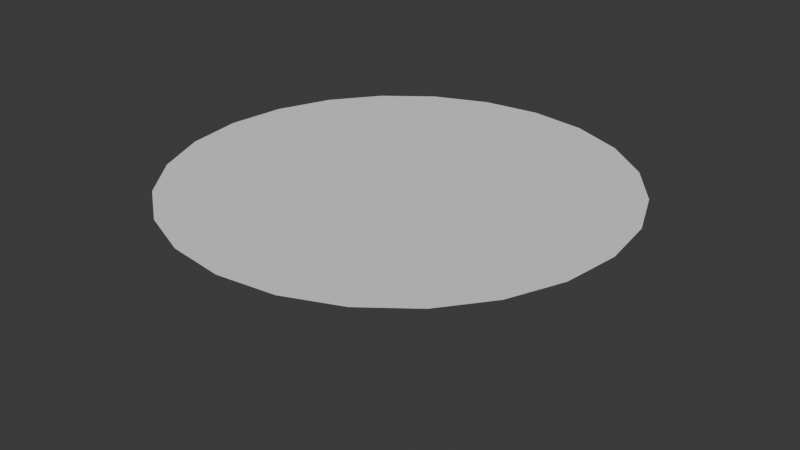 # Source: Altar.blend  (saved by Blender 5.0.119; exported with 4.5.12 LTS)
import bpy
from mathutils import Matrix  # noqa: F401  (used for matrix-valued properties, if any)

bpy.ops.wm.read_factory_settings(use_empty=True)
scene = bpy.context.scene
scene.name = 'Scene'

# ---- collections
col_collection = bpy.data.collections.new('Collection'); scene.collection.children.link(col_collection)

# ---- world
world_world = bpy.data.worlds.new('World'); scene.world = world_world
world_world.use_nodes = True; world_world.node_tree.nodes.clear()
_N = world_world.node_tree.nodes; _L = world_world.node_tree.links
n0 = _N.new('ShaderNodeOutputWorld'); n0.name = 'World Output'; n0.location = (200, 100)
n1 = _N.new('ShaderNodeBackground'); n1.name = 'Background'; n1.location = (-200, 100)
n1.inputs[0].default_value = (0.05088, 0.05088, 0.05088, 1.0)
_L.new(n1.outputs[0], n0.inputs[0])
n0.is_active_output = True
world_world.color = (0.05088, 0.05088, 0.05088)
world_world.sun_shadow_jitter_overblur = 0.0

# ---- meshes
me_cylinder = bpy.data.meshes.new('Cylinder')
me_cylinder.from_pydata([(0.0, 1.5, -0.05), (-2.69e-10, 1.321, 0.05), (0.3882, 1.449, -0.05), (0.3418, 1.276, 0.05), (0.75, 1.299, -0.05), (0.6603, 1.144, 0.05), (1.061, 1.061, -0.05), (0.9337, 0.9337, 0.05), (1.299, 0.75, -0.05), (1.144, 0.6603, 0.05), (1.449, 0.3882, -0.05), (1.276, 0.3418, 0.05), (1.5, 0.0, -0.05), (1.321, -5.944e-10, 0.05), (1.449, -0.3882, -0.05), (1.276, -0.3418, 0.05), (1.299, -0.75, -0.05), (1.144, -0.6603, 0.05), (1.061, -1.061, -0.05), (0.9337, -0.9337, 0.05), (0.75, -1.299, -0.05), (0.6603, -1.144, 0.05), (0.3882, -1.449, -0.05), (0.3418, -1.276, 0.05), (0.0, -1.5, -0.05), (-2.69e-10, -1.321, 0.05), (-0.3882, -1.449, -0.05), (-0.3418, -1.276, 0.05), (-0.75, -1.299, -0.05), (-0.6603, -1.144, 0.05), (-1.061, -1.061, -0.05), (-0.9337, -0.9337, 0.05), (-1.299, -0.75, -0.05), (-1.144, -0.6603, 0.05), (-1.449, -0.3882, -0.05), (-1.276, -0.3418, 0.05), (-1.5, 0.0, -0.05), (-1.321, -5.944e-10, 0.05), (-1.449, 0.3882, -0.05), (-1.276, 0.3418, 0.05), (-1.299, 0.75, -0.05), (-1.144, 0.6603, 0.05), (-1.061, 1.061, -0.05), (-0.9337, 0.9337, 0.05), (-0.75, 1.299, -0.05), (-0.6603, 1.144, 0.05), (-0.3882, 1.449, -0.05), (-0.3418, 1.276, 0.05)], [], [(0, 1, 3, 2), (2, 3, 5, 4), (4, 5, 7, 6), (6, 7, 9, 8), (8, 9, 11, 10), (10, 11, 13, 12), (12, 13, 15, 14), (14, 15, 17, 16), (16, 17, 19, 18), (18, 19, 21, 20), (20, 21, 23, 22), (22, 23, 25, 24), (24, 25, 27, 26), (26, 27, 29, 28), (28, 29, 31, 30), (30, 31, 33, 32), (32, 33, 35, 34), (34, 35, 37, 36), (36, 37, 39, 38), (38, 39, 41, 40), (40, 41, 43, 42), (42, 43, 45, 44), (3, 1, 47, 45, 43, 41, 39, 37, 35, 33, 31, 29, 27, 25, 23, 21, 19, 17, 15, 13, 11, 9, 7, 5), (44, 45, 47, 46), (46, 47, 1, 0), (0, 2, 4, 6, 8, 10, 12, 14, 16, 18, 20, 22, 24, 26, 28, 30, 32, 34, 36, 38, 40, 42, 44, 46)])
_uv = me_cylinder.uv_layers.new(name='UVMap')
_uv.uv.foreach_set('vector', [1.0, 0.5, 1.0, 1.0, 0.9583, 1.0, 0.9583, 0.5, 0.9583, 0.5, 0.9583, 1.0, 0.9167, 1.0, 0.9167, 0.5, 0.9167, 0.5, 0.9167, 1.0, 0.875, 1.0, 0.875, 0.5, 0.875, 0.5, 0.875, 1.0, 0.8333, 1.0, 0.8333, 0.5, 0.8333, 0.5, 0.8333, 1.0, 0.7917, 1.0, 0.7917, 0.5, 0.7917, 0.5, 0.7917, 1.0, 0.75, 1.0, 0.75, 0.5, 0.75, 0.5, 0.75, 1.0, 0.7083, 1.0, 0.7083, 0.5, 0.7083, 0.5, 0.7083, 1.0, 0.6667, 1.0, 0.6667, 0.5, 0.6667, 0.5, 0.6667, 1.0, 0.625, 1.0, 0.625, 0.5, 0.625, 0.5, 0.625, 1.0, 0.5833, 1.0, 0.5833, 0.5, 0.5833, 0.5, 0.5833, 1.0, 0.5417, 1.0, 0.5417, 0.5, 0.5417, 0.5, 0.5417, 1.0, 0.5, 1.0, 0.5, 0.5, 0.5, 0.5, 0.5, 1.0, 0.4583, 1.0, 0.4583, 0.5, 0.4583, 0.5, 0.4583, 1.0, 0.4167, 1.0, 0.4167, 0.5, 0.4167, 0.5, 0.4167, 1.0, 0.375, 1.0, 0.375, 0.5, 0.375, 0.5, 0.375, 1.0, 0.3333, 1.0, 0.3333, 0.5, 0.3333, 0.5, 0.3333, 1.0, 0.2917, 1.0, 0.2917, 0.5, 0.2917, 0.5, 0.2917, 1.0, 0.25, 1.0, 0.25, 0.5, 0.25, 0.5, 0.25, 1.0, 0.2083, 1.0, 0.2083, 0.5, 0.2083, 0.5, 0.2083, 1.0, 0.1667, 1.0, 0.1667, 0.5, 0.1667, 0.5, 0.1667, 1.0, 0.125, 1.0, 0.125, 0.5, 0.125, 0.5, 0.125, 1.0, 0.08333, 1.0, 0.08333, 0.5, 0.3121, 0.4818, 0.25, 0.49, 0.1879, 0.4818, 0.13, 0.4578, 0.08029, 0.4197, 0.04215, 0.37, 0.01818, 0.3121, 0.01, 0.25, 0.01818, 0.1879, 0.04215, 0.13, 0.08029, 0.08029, 0.13, 0.04215, 0.1879, 0.01818, 0.25, 0.01, 0.3121, 0.01818, 0.37, 0.04215, 0.4197, 0.08029, 0.4578, 0.13, 0.4818, 0.1879, 0.49, 0.25, 0.4818, 0.3121, 0.4578, 0.37, 0.4197, 0.4197, 0.37, 0.4578, 0.08333, 0.5, 0.08333, 1.0, 0.04167, 1.0, 0.04167, 0.5, 0.04167, 0.5, 0.04167, 1.0, -1.863e-07, 1.0, -1.863e-07, 0.5, 0.75, 0.49, 0.8121, 0.4818, 0.87, 0.4578, 0.9197, 0.4197, 0.9578, 0.37, 0.9818, 0.3121, 0.99, 0.25, 0.9818, 0.1879, 0.9578, 0.13, 0.9197, 0.08029, 0.87, 0.04215, 0.8121, 0.01818, 0.75, 0.01, 0.6879, 0.01818, 0.63, 0.04215, 0.5803, 0.08029, 0.5422, 0.13, 0.5182, 0.1879, 0.51, 0.25, 0.5182, 0.3121, 0.5422, 0.37, 0.5803, 0.4197, 0.63, 0.4578, 0.6879, 0.4818])
me_cylinder.update()
me_cylinder_001 = bpy.data.meshes.new('Cylinder.001')
me_cylinder_001.from_pydata([(1.178e-09, 0.2795, -0.05), (0.0, 0.5, 0.05), (0.07233, 0.2699, -0.05), (0.1294, 0.483, 0.05), (0.1397, 0.242, -0.05), (0.25, 0.433, 0.05), (0.1976, 0.1976, -0.05), (0.3536, 0.3536, 0.05), (0.242, 0.1397, -0.05), (0.433, 0.25, 0.05), (0.2699, 0.07233, -0.05), (0.483, 0.1294, 0.05), (0.2795, -3.834e-09, -0.05), (0.5, 0.0, 0.05), (0.2699, -0.07233, -0.05), (0.483, -0.1294, 0.05), (0.242, -0.1397, -0.05), (0.433, -0.25, 0.05), (0.1976, -0.1976, -0.05), (0.3536, -0.3536, 0.05), (0.1397, -0.242, -0.05), (0.25, -0.433, 0.05), (0.07233, -0.2699, -0.05), (0.1294, -0.483, 0.05), (1.178e-09, -0.2795, -0.05), (0.0, -0.5, 0.05), (-0.07233, -0.2699, -0.05), (-0.1294, -0.483, 0.05), (-0.1397, -0.242, -0.05), (-0.25, -0.433, 0.05), (-0.1976, -0.1976, -0.05), (-0.3536, -0.3536, 0.05), (-0.242, -0.1397, -0.05), (-0.433, -0.25, 0.05), (-0.2699, -0.07233, -0.05), (-0.483, -0.1294, 0.05), (-0.2795, -3.834e-09, -0.05), (-0.5, 0.0, 0.05), (-0.2699, 0.07233, -0.05), (-0.483, 0.1294, 0.05), (-0.242, 0.1397, -0.05), (-0.433, 0.25, 0.05), (-0.1976, 0.1976, -0.05), (-0.3536, 0.3536, 0.05), (-0.1397, 0.242, -0.05), (-0.25, 0.433, 0.05), (-0.07233, 0.2699, -0.05), (-0.1294, 0.483, 0.05)], [], [(0, 1, 3, 2), (2, 3, 5, 4), (4, 5, 7, 6), (6, 7, 9, 8), (8, 9, 11, 10), (10, 11, 13, 12), (12, 13, 15, 14), (14, 15, 17, 16), (16, 17, 19, 18), (18, 19, 21, 20), (20, 21, 23, 22), (22, 23, 25, 24), (24, 25, 27, 26), (26, 27, 29, 28), (28, 29, 31, 30), (30, 31, 33, 32), (32, 33, 35, 34), (34, 35, 37, 36), (36, 37, 39, 38), (38, 39, 41, 40), (40, 41, 43, 42), (42, 43, 45, 44), (3, 1, 47, 45, 43, 41, 39, 37, 35, 33, 31, 29, 27, 25, 23, 21, 19, 17, 15, 13, 11, 9, 7, 5), (44, 45, 47, 46), (46, 47, 1, 0), (0, 2, 4, 6, 8, 10, 12, 14, 16, 18, 20, 22, 24, 26, 28, 30, 32, 34, 36, 38, 40, 42, 44, 46)])
_uv = me_cylinder_001.uv_layers.new(name='UVMap')
_uv.uv.foreach_set('vector', [1.0, 0.5, 1.0, 1.0, 0.9583, 1.0, 0.9583, 0.5, 0.9583, 0.5, 0.9583, 1.0, 0.9167, 1.0, 0.9167, 0.5, 0.9167, 0.5, 0.9167, 1.0, 0.875, 1.0, 0.875, 0.5, 0.875, 0.5, 0.875, 1.0, 0.8333, 1.0, 0.8333, 0.5, 0.8333, 0.5, 0.8333, 1.0, 0.7917, 1.0, 0.7917, 0.5, 0.7917, 0.5, 0.7917, 1.0, 0.75, 1.0, 0.75, 0.5, 0.75, 0.5, 0.75, 1.0, 0.7083, 1.0, 0.7083, 0.5, 0.7083, 0.5, 0.7083, 1.0, 0.6667, 1.0, 0.6667, 0.5, 0.6667, 0.5, 0.6667, 1.0, 0.625, 1.0, 0.625, 0.5, 0.625, 0.5, 0.625, 1.0, 0.5833, 1.0, 0.5833, 0.5, 0.5833, 0.5, 0.5833, 1.0, 0.5417, 1.0, 0.5417, 0.5, 0.5417, 0.5, 0.5417, 1.0, 0.5, 1.0, 0.5, 0.5, 0.5, 0.5, 0.5, 1.0, 0.4583, 1.0, 0.4583, 0.5, 0.4583, 0.5, 0.4583, 1.0, 0.4167, 1.0, 0.4167, 0.5, 0.4167, 0.5, 0.4167, 1.0, 0.375, 1.0, 0.375, 0.5, 0.375, 0.5, 0.375, 1.0, 0.3333, 1.0, 0.3333, 0.5, 0.3333, 0.5, 0.3333, 1.0, 0.2917, 1.0, 0.2917, 0.5, 0.2917, 0.5, 0.2917, 1.0, 0.25, 1.0, 0.25, 0.5, 0.25, 0.5, 0.25, 1.0, 0.2083, 1.0, 0.2083, 0.5, 0.2083, 0.5, 0.2083, 1.0, 0.1667, 1.0, 0.1667, 0.5, 0.1667, 0.5, 0.1667, 1.0, 0.125, 1.0, 0.125, 0.5, 0.125, 0.5, 0.125, 1.0, 0.08333, 1.0, 0.08333, 0.5, 0.3121, 0.4818, 0.25, 0.49, 0.1879, 0.4818, 0.13, 0.4578, 0.08029, 0.4197, 0.04215, 0.37, 0.01818, 0.3121, 0.01, 0.25, 0.01818, 0.1879, 0.04215, 0.13, 0.08029, 0.08029, 0.13, 0.04215, 0.1879, 0.01818, 0.25, 0.01, 0.3121, 0.01818, 0.37, 0.04215, 0.4197, 0.08029, 0.4578, 0.13, 0.4818, 0.1879, 0.49, 0.25, 0.4818, 0.3121, 0.4578, 0.37, 0.4197, 0.4197, 0.37, 0.4578, 0.08333, 0.5, 0.08333, 1.0, 0.04167, 1.0, 0.04167, 0.5, 0.04167, 0.5, 0.04167, 1.0, -1.863e-07, 1.0, -1.863e-07, 0.5, 0.75, 0.49, 0.8121, 0.4818, 0.87, 0.4578, 0.9197, 0.4197, 0.9578, 0.37, 0.9818, 0.3121, 0.99, 0.25, 0.9818, 0.1879, 0.9578, 0.13, 0.9197, 0.08029, 0.87, 0.04215, 0.8121, 0.01818, 0.75, 0.01, 0.6879, 0.01818, 0.63, 0.04215, 0.5803, 0.08029, 0.5422, 0.13, 0.5182, 0.1879, 0.51, 0.25, 0.5182, 0.3121, 0.5422, 0.37, 0.5803, 0.4197, 0.63, 0.4578, 0.6879, 0.4818])
me_cylinder_001.update()
me_cylinder_002 = bpy.data.meshes.new('Cylinder.002')
me_cylinder_002.from_pydata([(0.0, 0.5, -0.05), (0.0, 0.5, 0.05), (0.1294, 0.483, -0.05), (0.1294, 0.483, 0.05), (0.25, 0.433, -0.05), (0.25, 0.433, 0.05), (0.3536, 0.3536, -0.05), (0.3536, 0.3536, 0.05), (0.433, 0.25, -0.05), (0.433, 0.25, 0.05), (0.483, 0.1294, -0.05), (0.483, 0.1294, 0.05), (0.5, 0.0, -0.05), (0.5, 0.0, 0.05), (0.483, -0.1294, -0.05), (0.483, -0.1294, 0.05), (0.433, -0.25, -0.05), (0.433, -0.25, 0.05), (0.3536, -0.3536, -0.05), (0.3536, -0.3536, 0.05), (0.25, -0.433, -0.05), (0.25, -0.433, 0.05), (0.1294, -0.483, -0.05), (0.1294, -0.483, 0.05), (0.0, -0.5, -0.05), (0.0, -0.5, 0.05), (-0.1294, -0.483, -0.05), (-0.1294, -0.483, 0.05), (-0.25, -0.433, -0.05), (-0.25, -0.433, 0.05), (-0.3536, -0.3536, -0.05), (-0.3536, -0.3536, 0.05), (-0.433, -0.25, -0.05), (-0.433, -0.25, 0.05), (-0.483, -0.1294, -0.05), (-0.483, -0.1294, 0.05), (-0.5, 0.0, -0.05), (-0.5, 0.0, 0.05), (-0.483, 0.1294, -0.05), (-0.483, 0.1294, 0.05), (-0.433, 0.25, -0.05), (-0.433, 0.25, 0.05), (-0.3536, 0.3536, -0.05), (-0.3536, 0.3536, 0.05), (-0.25, 0.433, -0.05), (-0.25, 0.433, 0.05), (-0.1294, 0.483, -0.05), (-0.1294, 0.483, 0.05), (1.462e-09, 0.7627, 5.872e-09), (0.1974, 0.7367, 5.872e-09), (0.3813, 0.6605, 5.872e-09), (0.5393, 0.5393, 5.872e-09), (0.6605, 0.3813, 5.872e-09), (0.7367, 0.1974, 5.872e-09), (0.7627, 2.683e-09, 5.872e-09), (0.7367, -0.1974, 5.872e-09), (0.6605, -0.3813, 5.872e-09), (0.5393, -0.5393, 5.872e-09), (0.3813, -0.6605, 5.872e-09), (0.1974, -0.7367, 5.872e-09), (1.462e-09, -0.7627, 5.872e-09), (-0.1974, -0.7367, 5.872e-09), (-0.3813, -0.6605, 5.872e-09), (-0.5393, -0.5393, 5.872e-09), (-0.6605, -0.3813, 5.872e-09), (-0.7367, -0.1974, 5.872e-09), (-0.7627, 2.683e-09, 5.872e-09), (-0.7367, 0.1974, 5.872e-09), (-0.6605, 0.3813, 5.872e-09), (-0.5393, 0.5393, 5.872e-09), (-0.3813, 0.6605, 5.872e-09), (-0.1974, 0.7367, 5.872e-09)], [], [(48, 1, 3, 49), (49, 3, 5, 50), (50, 5, 7, 51), (51, 7, 9, 52), (52, 9, 11, 53), (53, 11, 13, 54), (54, 13, 15, 55), (55, 15, 17, 56), (56, 17, 19, 57), (57, 19, 21, 58), (58, 21, 23, 59), (59, 23, 25, 60), (60, 25, 27, 61), (61, 27, 29, 62), (62, 29, 31, 63), (63, 31, 33, 64), (64, 33, 35, 65), (65, 35, 37, 66), (66, 37, 39, 67), (67, 39, 41, 68), (68, 41, 43, 69), (69, 43, 45, 70), (3, 1, 47, 45, 43, 41, 39, 37, 35, 33, 31, 29, 27, 25, 23, 21, 19, 17, 15, 13, 11, 9, 7, 5), (70, 45, 47, 71), (71, 47, 1, 48), (0, 2, 4, 6, 8, 10, 12, 14, 16, 18, 20, 22, 24, 26, 28, 30, 32, 34, 36, 38, 40, 42, 44, 46), (46, 71, 48, 0), (44, 70, 71, 46), (42, 69, 70, 44), (40, 68, 69, 42), (38, 67, 68, 40), (36, 66, 67, 38), (34, 65, 66, 36), (32, 64, 65, 34), (30, 63, 64, 32), (28, 62, 63, 30), (26, 61, 62, 28), (24, 60, 61, 26), (22, 59, 60, 24), (20, 58, 59, 22), (18, 57, 58, 20), (16, 56, 57, 18), (14, 55, 56, 16), (12, 54, 55, 14), (10, 53, 54, 12), (8, 52, 53, 10), (6, 51, 52, 8), (4, 50, 51, 6), (2, 49, 50, 4), (0, 48, 49, 2)])
_uv = me_cylinder_002.uv_layers.new(name='UVMap')
_uv.uv.foreach_set('vector', [1.0, 0.75, 1.0, 1.0, 0.9583, 1.0, 0.9583, 0.75, 0.9583, 0.75, 0.9583, 1.0, 0.9167, 1.0, 0.9167, 0.75, 0.9167, 0.75, 0.9167, 1.0, 0.875, 1.0, 0.875, 0.75, 0.875, 0.75, 0.875, 1.0, 0.8333, 1.0, 0.8333, 0.75, 0.8333, 0.75, 0.8333, 1.0, 0.7917, 1.0, 0.7917, 0.75, 0.7917, 0.75, 0.7917, 1.0, 0.75, 1.0, 0.75, 0.75, 0.75, 0.75, 0.75, 1.0, 0.7083, 1.0, 0.7083, 0.75, 0.7083, 0.75, 0.7083, 1.0, 0.6667, 1.0, 0.6667, 0.75, 0.6667, 0.75, 0.6667, 1.0, 0.625, 1.0, 0.625, 0.75, 0.625, 0.75, 0.625, 1.0, 0.5833, 1.0, 0.5833, 0.75, 0.5833, 0.75, 0.5833, 1.0, 0.5417, 1.0, 0.5417, 0.75, 0.5417, 0.75, 0.5417, 1.0, 0.5, 1.0, 0.5, 0.75, 0.5, 0.75, 0.5, 1.0, 0.4583, 1.0, 0.4583, 0.75, 0.4583, 0.75, 0.4583, 1.0, 0.4167, 1.0, 0.4167, 0.75, 0.4167, 0.75, 0.4167, 1.0, 0.375, 1.0, 0.375, 0.75, 0.375, 0.75, 0.375, 1.0, 0.3333, 1.0, 0.3333, 0.75, 0.3333, 0.75, 0.3333, 1.0, 0.2917, 1.0, 0.2917, 0.75, 0.2917, 0.75, 0.2917, 1.0, 0.25, 1.0, 0.25, 0.75, 0.25, 0.75, 0.25, 1.0, 0.2083, 1.0, 0.2083, 0.75, 0.2083, 0.75, 0.2083, 1.0, 0.1667, 1.0, 0.1667, 0.75, 0.1667, 0.75, 0.1667, 1.0, 0.125, 1.0, 0.125, 0.75, 0.125, 0.75, 0.125, 1.0, 0.08333, 1.0, 0.08333, 0.75, 0.3121, 0.4818, 0.25, 0.49, 0.1879, 0.4818, 0.13, 0.4578, 0.08029, 0.4197, 0.04215, 0.37, 0.01818, 0.3121, 0.01, 0.25, 0.01818, 0.1879, 0.04215, 0.13, 0.08029, 0.08029, 0.13, 0.04215, 0.1879, 0.01818, 0.25, 0.01, 0.3121, 0.01818, 0.37, 0.04215, 0.4197, 0.08029, 0.4578, 0.13, 0.4818, 0.1879, 0.49, 0.25, 0.4818, 0.3121, 0.4578, 0.37, 0.4197, 0.4197, 0.37, 0.4578, 0.08333, 0.75, 0.08333, 1.0, 0.04167, 1.0, 0.04167, 0.75, 0.04167, 0.75, 0.04167, 1.0, -1.863e-07, 1.0, -1.863e-07, 0.75, 0.75, 0.49, 0.8121, 0.4818, 0.87, 0.4578, 0.9197, 0.4197, 0.9578, 0.37, 0.9818, 0.3121, 0.99, 0.25, 0.9818, 0.1879, 0.9578, 0.13, 0.9197, 0.08029, 0.87, 0.04215, 0.8121, 0.01818, 0.75, 0.01, 0.6879, 0.01818, 0.63, 0.04215, 0.5803, 0.08029, 0.5422, 0.13, 0.5182, 0.1879, 0.51, 0.25, 0.5182, 0.3121, 0.5422, 0.37, 0.5803, 0.4197, 0.63, 0.4578, 0.6879, 0.4818, 0.04167, 0.5, 0.04167, 0.75, -1.863e-07, 0.75, -1.863e-07, 0.5, 0.08333, 0.5, 0.08333, 0.75, 0.04167, 0.75, 0.04167, 0.5, 0.125, 0.5, 0.125, 0.75, 0.08333, 0.75, 0.08333, 0.5, 0.1667, 0.5, 0.1667, 0.75, 0.125, 0.75, 0.125, 0.5, 0.2083, 0.5, 0.2083, 0.75, 0.1667, 0.75, 0.1667, 0.5, 0.25, 0.5, 0.25, 0.75, 0.2083, 0.75, 0.2083, 0.5, 0.2917, 0.5, 0.2917, 0.75, 0.25, 0.75, 0.25, 0.5, 0.3333, 0.5, 0.3333, 0.75, 0.2917, 0.75, 0.2917, 0.5, 0.375, 0.5, 0.375, 0.75, 0.3333, 0.75, 0.3333, 0.5, 0.4167, 0.5, 0.4167, 0.75, 0.375, 0.75, 0.375, 0.5, 0.4583, 0.5, 0.4583, 0.75, 0.4167, 0.75, 0.4167, 0.5, 0.5, 0.5, 0.5, 0.75, 0.4583, 0.75, 0.4583, 0.5, 0.5417, 0.5, 0.5417, 0.75, 0.5, 0.75, 0.5, 0.5, 0.5833, 0.5, 0.5833, 0.75, 0.5417, 0.75, 0.5417, 0.5, 0.625, 0.5, 0.625, 0.75, 0.5833, 0.75, 0.5833, 0.5, 0.6667, 0.5, 0.6667, 0.75, 0.625, 0.75, 0.625, 0.5, 0.7083, 0.5, 0.7083, 0.75, 0.6667, 0.75, 0.6667, 0.5, 0.75, 0.5, 0.75, 0.75, 0.7083, 0.75, 0.7083, 0.5, 0.7917, 0.5, 0.7917, 0.75, 0.75, 0.75, 0.75, 0.5, 0.8333, 0.5, 0.8333, 0.75, 0.7917, 0.75, 0.7917, 0.5, 0.875, 0.5, 0.875, 0.75, 0.8333, 0.75, 0.8333, 0.5, 0.9167, 0.5, 0.9167, 0.75, 0.875, 0.75, 0.875, 0.5, 0.9583, 0.5, 0.9583, 0.75, 0.9167, 0.75, 0.9167, 0.5, 1.0, 0.5, 1.0, 0.75, 0.9583, 0.75, 0.9583, 0.5])
me_cylinder_002.update()

# ---- objects
ob_top = bpy.data.objects.new('top', me_cylinder)
ob_base = bpy.data.objects.new('base', me_cylinder_001)
ob_middle = bpy.data.objects.new('middle', me_cylinder_002)

# ---- transforms, parenting, visibility, modifiers, constraints
ob_top.location = (-2.227e-08, 0.0, 0.5069)
ob_top.rotation_euler = (-0.0, -3.142, -0.0)
ob_base.location = (2.145e-08, 0.0, 0.006893)
ob_base.rotation_euler = (-0.0, -3.142, -0.0)
ob_middle.location = (8.192e-10, 0.0, 0.2428)
ob_middle.rotation_euler = (-0.0, -3.142, -0.0)
ob_middle.scale = (0.4864, 0.4864, 5.0)

# ---- collection membership
col_collection.objects.link(ob_top)
col_collection.objects.link(ob_base)
col_collection.objects.link(ob_middle)

# ---- scene / render settings (as saved in the file)
scene.frame_start = 1; scene.frame_end = 250; scene.frame_set(1)
scene.render.engine = 'BLENDER_EEVEE_NEXT'
scene.render.bake_bias = 0.0
scene.render.bake_samples = 0
scene.cycles.sampling_pattern = 'TABULATED_SOBOL'
scene.eevee.use_volume_custom_range = False
bpy.context.view_layer.update()

# ---- added for rendering (the .blend has no active camera and no usable light): camera, sun
cam_auto = bpy.data.cameras.new('AutoCamera')
cam_auto.lens = 50.0
cam_auto.sensor_width = 36.0
cam_auto.clip_end = 1000.0
ob_auto_camera = bpy.data.objects.new('AutoCamera', cam_auto)
scene.collection.objects.link(ob_auto_camera)
ob_auto_camera.location = (3.96446, -4.75735, 3.42846)
ob_auto_camera.rotation_euler = (1.09748, -7.21219e-08, 0.694738)
scene.camera = ob_auto_camera
light_auto_sun = bpy.data.lights.new('AutoSun', 'SUN')
light_auto_sun.energy = 3.0
light_auto_sun.angle = 0.0523599
ob_auto_sun = bpy.data.objects.new('AutoSun', light_auto_sun)
scene.collection.objects.link(ob_auto_sun)
ob_auto_sun.rotation_euler = (0.872665, 0.174533, 0.523599)
bpy.context.view_layer.update()

